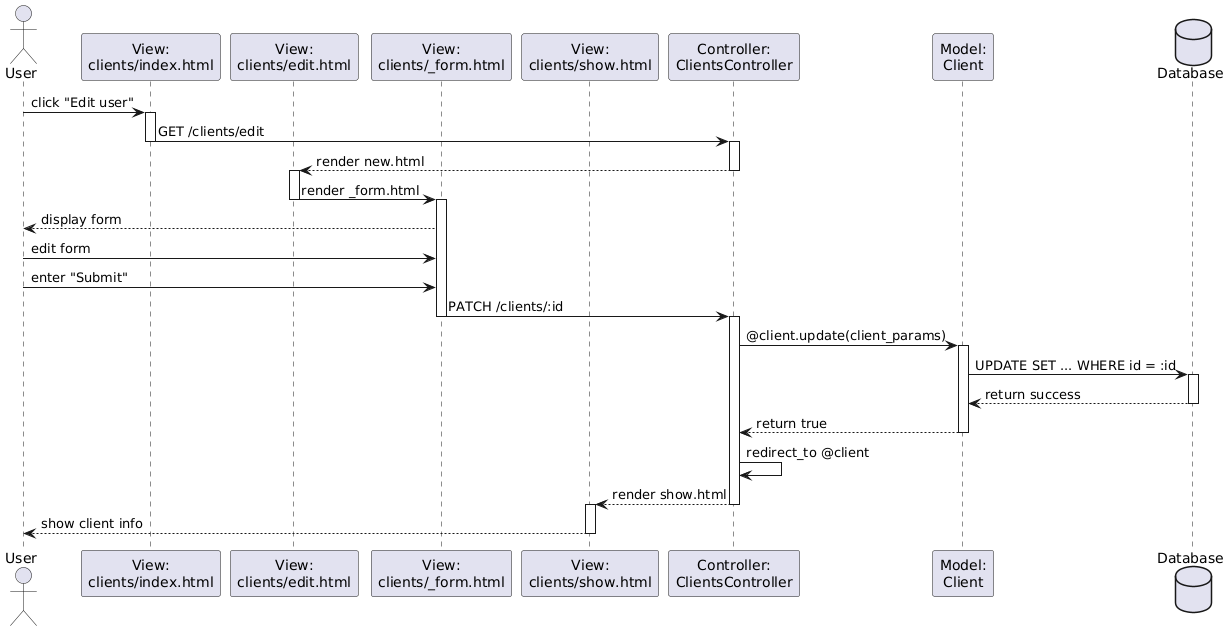

The diagram above was rendered by PlantUML. Its source (embedded in the PNG):
@startuml
actor "User" as user
participant "View:\nclients/index.html" as index
participant "View:\nclients/edit.html" as edit
participant "View:\nclients/_form.html" as form
participant "View:\nclients/show.html" as show
participant "Controller:\nClientsController" as contr
participant "Model:\nClient" as model
database "Database" as db

user -> index: click "Edit user"
activate index

index -> contr: GET /clients/edit
deactivate index
activate contr

contr --> edit: render new.html
deactivate contr

activate edit
edit -> form: render _form.html
deactivate edit

activate form
form --> user: display form
user -> form: edit form
user -> form: enter "Submit"
form -> contr: PATCH /clients/:id
deactivate form

activate contr

contr -> model: @client.update(client_params)
activate model
model -> db: UPDATE SET ... WHERE id = :id
activate db
db --> model: return success
deactivate db
model --> contr: return true
deactivate model

contr -> contr: redirect_to @client
contr --> show: render show.html
deactivate contr

activate show
show --> user: show client info
deactivate show
@enduml